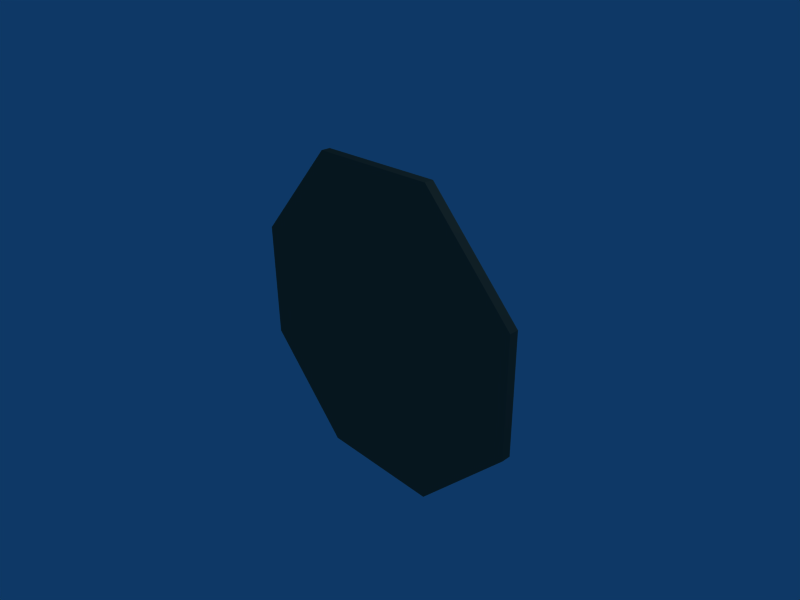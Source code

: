 # Source: plat3.blend  (saved by Blender 2.45.0; exported with 4.5.12 LTS)
import bpy
from mathutils import Matrix  # noqa: F401  (used for matrix-valued properties, if any)

bpy.ops.wm.read_factory_settings(use_empty=True)
scene = bpy.context.scene
scene.name = 'Scene'

# ---- collections
col_collection_1 = bpy.data.collections.new('Collection 1'); scene.collection.children.link(col_collection_1)

# ---- materials (node trees are filled in below, after node groups)
mat_plat = bpy.data.materials.new('plat')
mat_plat.alpha_threshold = 0.0
mat_plat.diffuse_color = (0.423, 0.389, 0.299, 1.0)
mat_plat.roughness = 0.5
mat_plat.specular_intensity = 1.568
mat_plat.line_color = (0.0, 0.0, 0.0, 1.0)

# ---- material node trees

# ---- world
world_world = bpy.data.worlds.new('World'); scene.world = world_world
world_world.color = (0.05656, 0.2208, 0.4)
world_world.use_sun_shadow = False
world_world.sun_shadow_jitter_overblur = 0.0
world_world.cycles.sampling_method = 'MANUAL'
world_world.cycles.sample_map_resolution = 256

# ---- cameras
cam_camera = bpy.data.cameras.new('Camera')
cam_camera.passepartout_alpha = 0.2
cam_camera.clip_end = 100.0
cam_camera.lens = 35.0
cam_camera.ortho_scale = 7.314
cam_camera.show_passepartout = False
cam_camera.show_safe_areas = True
cam_camera.dof.focus_distance = 0.0
cam_camera.dof.aperture_fstop = 128.0

# ---- lights
light_spot = bpy.data.lights.new('Spot', 'POINT')
light_spot.transmission_factor = 0.0
light_spot.cutoff_distance = 30.0
light_spot.energy = 100.0
light_spot.shadow_buffer_clip_start = 1.001
light_spot.shadow_soft_size = 1.0
light_spot.shadow_maximum_resolution = 0.006
light_spot.use_absolute_resolution = True
light_spot.cycles.use_multiple_importance_sampling = False

# ---- meshes
me_plat = bpy.data.meshes.new('plat')
me_plat.from_pydata([(2.461, -0.04812, -1.027), (2.467, -0.05197, 0.8566), (1.027, -0.05309, 2.4), (-1.002, -0.05026, 2.407), (-2.432, -0.04512, 0.8735), (-2.438, -0.04127, -1.01), (-1.022, -0.04022, -2.505), (1.008, -0.04305, -2.512), (2.461, 0.09418, -1.027), (2.468, 0.09033, 0.8568), (1.027, 0.08921, 2.401), (-1.002, 0.09205, 2.408), (-2.431, 0.09718, 0.8738), (-2.437, 0.101, -1.01), (-1.021, 0.1021, -2.504), (1.008, 0.09925, -2.511), (0.004495, -0.03416, -0.0536), (0.00252, 0.08766, -0.06459), (2.299, 0.0292, -0.9825), (2.465, 0.09226, -0.08495), (2.305, 0.02553, 0.8122), (1.747, 0.08977, 1.629), (0.9542, 0.02443, 2.283), (0.01268, 0.09063, 2.404), (-0.9493, 0.02709, 2.29), (-1.717, 0.09461, 1.641), (-2.29, 0.03195, 0.828), (-2.434, 0.0991, -0.06803), (-2.296, 0.03562, -0.9667), (-1.729, 0.1016, -1.757), (-0.9679, 0.03666, -2.39), (-0.006744, 0.1007, -2.508), (0.9357, 0.03399, -2.397), (1.735, 0.09672, -1.769), (2.175, 0.0727, -0.9514), (2.181, 0.0692, 0.7615), (0.9016, 0.06813, 2.165), (-0.9006, 0.07065, 2.172), (-2.17, 0.07528, 0.7764), (-2.176, 0.07878, -0.9365), (-0.9184, 0.07978, -2.295), (0.8839, 0.07726, -2.302), (2.302, 0.02736, -0.08517), (1.63, 0.02498, 1.548), (0.00245, 0.02576, 2.286), (-1.62, 0.02952, 1.559), (-2.293, 0.03379, -0.06937), (-1.632, 0.03614, -1.679), (-0.0161, 0.03532, -2.394), (1.618, 0.03159, -1.69)], [], [(16, 0, 1), (16, 1, 2), (16, 2, 3), (16, 3, 4), (16, 4, 5), (16, 5, 6), (16, 6, 7), (7, 0, 16), (8, 18, 19), (19, 20, 9), (9, 20, 21), (21, 22, 10), (10, 22, 23), (23, 24, 11), (11, 24, 25), (25, 26, 12), (12, 26, 27), (27, 28, 13), (13, 28, 29), (29, 30, 14), (14, 30, 31), (31, 32, 15), (15, 32, 33), (33, 18, 8), (1, 0, 19), (19, 0, 8), (19, 9, 1), (21, 2, 1), (9, 21, 1), (21, 10, 2), (23, 3, 2), (10, 23, 2), (23, 11, 3), (25, 4, 3), (11, 25, 3), (25, 12, 4), (27, 5, 4), (12, 27, 4), (27, 13, 5), (29, 6, 5), (13, 29, 5), (29, 14, 6), (31, 7, 6), (14, 31, 6), (31, 15, 7), (33, 0, 7), (15, 33, 7), (8, 0, 33), (42, 18, 34), (34, 35, 42), (20, 42, 35), (35, 34, 17), (18, 42, 19), (42, 20, 19), (43, 20, 35), (35, 36, 43), (22, 43, 36), (36, 35, 17), (20, 43, 21), (43, 22, 21), (44, 22, 36), (36, 37, 44), (24, 44, 37), (37, 36, 17), (22, 44, 23), (44, 24, 23), (45, 24, 37), (37, 38, 45), (26, 45, 38), (38, 37, 17), (24, 45, 25), (45, 26, 25), (46, 26, 38), (38, 39, 46), (28, 46, 39), (39, 38, 17), (26, 46, 27), (46, 28, 27), (47, 28, 39), (39, 40, 47), (30, 47, 40), (40, 39, 17), (28, 47, 29), (47, 30, 29), (48, 30, 40), (40, 41, 48), (32, 48, 41), (41, 40, 17), (30, 48, 31), (48, 32, 31), (49, 32, 41), (41, 34, 49), (18, 49, 34), (34, 41, 17), (32, 49, 33), (49, 18, 33)])
_uv = me_plat.uv_layers.new(name='UVTex')
_uv.uv.foreach_set('vector', [0.0, 1.0, 0.0, 0.0, 1.0, 0.0, 0.0, 1.0, 0.0, 0.0, 1.0, 0.0, 0.0, 1.0, 0.0, 0.0, 1.0, 0.0, 0.0, 1.0, 0.0, 0.0, 1.0, 0.0, 0.0, 1.0, 0.0, 0.0, 1.0, 0.0, 0.0, 1.0, 0.0, 0.0, 1.0, 0.0, 0.0, 1.0, 0.0, 0.0, 1.0, 0.0, 0.0, 1.0, 0.0, 0.0, 1.0, 0.0, 0.0, 1.0, 0.0, 0.0, 1.0, 0.0, 0.0, 1.0, 0.0, 0.0, 1.0, 0.0, 0.0, 1.0, 0.0, 0.0, 1.0, 0.0, 0.0, 1.0, 0.0, 0.0, 1.0, 0.0, 0.0, 1.0, 0.0, 0.0, 1.0, 0.0, 0.0, 1.0, 0.0, 0.0, 1.0, 0.0, 0.0, 1.0, 0.0, 0.0, 1.0, 0.0, 0.0, 1.0, 0.0, 0.0, 1.0, 0.0, 0.0, 1.0, 0.0, 0.0, 1.0, 0.0, 0.0, 1.0, 0.0, 0.0, 1.0, 0.0, 0.0, 1.0, 0.0, 0.0, 1.0, 0.0, 0.0, 1.0, 0.0, 0.0, 1.0, 0.0, 0.0, 1.0, 0.0, 0.0, 1.0, 0.0, 0.0, 1.0, 0.0, 0.0, 1.0, 0.0, 0.0, 1.0, 0.0, 0.0, 1.0, 0.0, 0.0, 1.0, 0.0, 0.0, 1.0, 0.0, 0.0, 1.0, 0.0, 0.0, 1.0, 0.0, 0.0, 1.0, 0.0, 0.0, 1.0, 0.0, 0.0, 1.0, 0.0, 0.0, 1.0, 0.0, 0.0, 1.0, 0.0, 0.0, 1.0, 0.0, 0.0, 1.0, 0.0, 0.0, 1.0, 0.0, 0.0, 1.0, 0.0, 0.0, 1.0, 0.0, 0.0, 1.0, 0.0, 0.0, 1.0, 0.0, 0.0, 1.0, 0.0, 0.0, 1.0, 0.0, 0.0, 1.0, 0.0, 0.0, 1.0, 0.0, 0.0, 1.0, 0.0, 0.0, 1.0, 0.0, 0.0, 1.0, 0.0, 0.0, 1.0, 0.0, 0.0, 1.0, 0.0, 0.0, 1.0, 0.0, 0.0, 1.0, 0.0, 0.0, 1.0, 0.0, 0.0, 1.0, 0.0, 0.0, 1.0, 0.0, 0.0, 1.0, 0.0, 0.0, 1.0, 0.0, 0.0, 1.0, 0.0, 0.0, 1.0, 0.0, 0.0, 1.0, 0.0, 0.0, 1.0, 0.0, 0.0, 1.0, 0.0, 0.0, 1.0, 0.0, 0.0, 1.0, 0.0, 0.0, 1.0, 0.0, 0.0, 1.0, 0.0, 0.0, 1.0, 0.0, 0.0, 1.0, 0.0, 0.0, 1.0, 0.0, 0.0, 1.0, 0.0, 0.0, 1.0, 0.0, 0.0, 1.0, 0.0, 0.0, 1.0, 0.0, 0.0, 1.0, 0.0, 0.0, 1.0, 0.0, 0.0, 1.0, 0.0, 0.0, 1.0, 0.0, 0.0, 1.0, 0.0, 0.0, 1.0, 0.0, 0.0, 1.0, 0.0, 0.0, 1.0, 0.0, 0.0, 1.0, 0.0, 0.0, 1.0, 0.0, 0.0, 1.0, 0.0, 0.0, 1.0, 0.0, 0.0, 1.0, 0.0, 0.0, 1.0, 0.0, 0.0, 1.0, 0.0, 0.0, 1.0, 0.0, 0.0, 1.0, 0.0, 0.0, 1.0, 0.0, 0.0, 1.0, 0.0, 0.0, 1.0, 0.0, 0.0, 1.0, 0.0, 0.0, 1.0, 0.0, 0.0, 1.0, 0.0, 0.0, 1.0, 0.0, 0.0, 1.0, 0.0, 0.0, 1.0, 0.0, 0.0, 1.0, 0.0, 0.0, 1.0, 0.0, 0.0, 1.0, 0.0, 0.0, 1.0, 0.0, 0.0, 1.0, 0.0, 0.0, 1.0, 0.0, 0.0, 1.0, 0.0, 0.0, 1.0, 0.0, 0.0, 1.0, 0.0, 0.0, 1.0, 0.0, 0.0, 1.0, 0.0, 0.0, 1.0, 0.0, 0.0, 1.0, 0.0, 0.0, 1.0, 0.0, 0.0, 1.0, 0.0, 0.0, 1.0, 0.0, 0.0, 1.0, 0.0, 0.0, 1.0, 0.0, 0.0, 1.0, 0.0, 0.0, 1.0, 0.0, 0.0, 1.0, 0.0, 0.0, 1.0, 0.0, 0.0, 1.0, 0.0, 0.0, 1.0, 0.0, 0.0, 1.0, 0.0, 0.0, 1.0, 0.0, 0.0, 1.0, 0.0, 0.0, 1.0, 0.0, 0.0, 1.0, 0.0, 0.0, 1.0, 0.0, 0.0, 1.0, 0.0, 0.0, 1.0, 0.0, 0.0, 1.0, 0.0, 0.0, 1.0, 0.0, 0.0, 1.0, 0.0, 0.0, 1.0, 0.0, 0.0, 1.0, 0.0, 0.0, 1.0, 0.0, 0.0, 1.0, 0.0, 0.0, 1.0, 0.0, 0.0, 1.0, 0.0, 0.0, 1.0, 0.0, 0.0, 1.0, 0.0, 0.0, 1.0, 0.0, 0.0, 1.0, 0.0, 0.0, 1.0, 0.0, 0.0, 1.0, 0.0, 0.0, 1.0, 0.0, 0.0, 1.0, 0.0, 0.0, 1.0, 0.0, 0.0, 1.0, 0.0, 0.0, 1.0, 0.0, 0.0, 1.0, 0.0, 0.0, 1.0, 0.0, 0.0, 1.0, 0.0, 0.0, 1.0, 0.0, 0.0, 1.0, 0.0, 0.0, 1.0, 0.0, 0.0, 1.0, 0.0, 0.0, 1.0, 0.0, 0.0, 1.0, 0.0, 0.0, 1.0, 0.0, 0.0, 1.0, 0.0, 0.0, 1.0, 0.0, 0.0, 1.0, 0.0, 0.0, 1.0, 0.0, 0.0, 1.0, 0.0, 0.0, 1.0, 0.0, 0.0, 1.0, 0.0, 0.0, 1.0, 0.0, 0.0, 1.0, 0.0, 0.0, 1.0, 0.0])
_ca = me_plat.color_attributes.new('Col', 'BYTE_COLOR', 'CORNER')
_ca.data.foreach_set('color', [0.0, 0.0, 0.0, 0.0, 0.003035, 0.003035, 0.003035, 0.0, 0.004777, 0.004777, 0.004777, 0.0, 0.0, 0.0, 0.0, 0.0, 0.004777, 0.004777, 0.004777, 0.0, 0.0009106, 0.0009106, 0.0009106, 0.0, 0.0, 0.0, 0.0, 0.0, 0.0009106, 0.0009106, 0.0009106, 0.0, 0.0, 0.0, 0.0, 0.0, 0.0, 0.0, 0.0, 0.0, 0.0, 0.0, 0.0, 0.0, 0.0, 0.0, 0.0, 0.0, 0.0, 0.0, 0.0, 0.0, 0.0, 0.0, 0.0, 0.0, 0.0, 0.0, 0.0, 0.0, 0.0, 0.0, 0.0, 0.0, 0.0, 0.0, 0.0, 0.0, 0.0, 0.0, 0.0, 0.0, 0.0, 0.0, 0.0, 0.0, 0.0, 0.0, 0.0, 0.0, 0.0, 0.0, 0.0, 0.0, 0.0, 0.0, 0.0, 0.0, 0.003035, 0.003035, 0.003035, 0.0, 0.0, 0.0, 0.0, 0.0, 0.06301, 0.06301, 0.06301, 0.0, 0.1683, 0.1683, 0.1683, 0.0, 0.09531, 0.09531, 0.09531, 0.0, 0.09531, 0.09531, 0.09531, 0.0, 0.1746, 0.1746, 0.1746, 0.0, 0.07421, 0.07421, 0.07421, 0.0, 0.07421, 0.07421, 0.07421, 0.0, 0.1746, 0.1746, 0.1746, 0.0, 0.06663, 0.06663, 0.06663, 0.0, 0.06663, 0.06663, 0.06663, 0.0, 0.1441, 0.1441, 0.1441, 0.0, 0.04092, 0.04092, 0.04092, 0.0, 0.04092, 0.04092, 0.04092, 0.0, 0.1441, 0.1441, 0.1441, 0.0, 0.03955, 0.03955, 0.03955, 0.0, 0.03955, 0.03955, 0.03955, 0.0, 0.117, 0.117, 0.117, 0.0, 0.02519, 0.02519, 0.02519, 0.0, 0.02519, 0.02519, 0.02519, 0.0, 0.117, 0.117, 0.117, 0.0, 0.02843, 0.02843, 0.02843, 0.0, 0.02843, 0.02843, 0.02843, 0.0, 0.1046, 0.1046, 0.1046, 0.0, 0.02029, 0.02029, 0.02029, 0.0, 0.02029, 0.02029, 0.02029, 0.0, 0.1046, 0.1046, 0.1046, 0.0, 0.02519, 0.02519, 0.02519, 0.0, 0.02519, 0.02519, 0.02519, 0.0, 0.1046, 0.1046, 0.1046, 0.0, 0.01938, 0.01938, 0.01938, 0.0, 0.01938, 0.01938, 0.01938, 0.0, 0.1046, 0.1046, 0.1046, 0.0, 0.02732, 0.02732, 0.02732, 0.0, 0.02732, 0.02732, 0.02732, 0.0, 0.1119, 0.1119, 0.1119, 0.0, 0.02315, 0.02315, 0.02315, 0.0, 0.02315, 0.02315, 0.02315, 0.0, 0.1119, 0.1119, 0.1119, 0.0, 0.0356, 0.0356, 0.0356, 0.0, 0.0356, 0.0356, 0.0356, 0.0, 0.1356, 0.1356, 0.1356, 0.0, 0.0331, 0.0331, 0.0331, 0.0, 0.0331, 0.0331, 0.0331, 0.0, 0.1356, 0.1356, 0.1356, 0.0, 0.05286, 0.05286, 0.05286, 0.0, 0.05286, 0.05286, 0.05286, 0.0, 0.1683, 0.1683, 0.1683, 0.0, 0.06301, 0.06301, 0.06301, 0.0, 0.004777, 0.004777, 0.004777, 0.0, 0.003035, 0.003035, 0.003035, 0.0, 0.09531, 0.09531, 0.09531, 0.0, 0.09531, 0.09531, 0.09531, 0.0, 0.003035, 0.003035, 0.003035, 0.0, 0.06301, 0.06301, 0.06301, 0.0, 0.09531, 0.09531, 0.09531, 0.0, 0.07421, 0.07421, 0.07421, 0.0, 0.004777, 0.004777, 0.004777, 0.0, 0.06663, 0.06663, 0.06663, 0.0, 0.0009106, 0.0009106, 0.0009106, 0.0, 0.004777, 0.004777, 0.004777, 0.0, 0.07421, 0.07421, 0.07421, 0.0, 0.06663, 0.06663, 0.06663, 0.0, 0.004777, 0.004777, 0.004777, 0.0, 0.06663, 0.06663, 0.06663, 0.0, 0.04092, 0.04092, 0.04092, 0.0, 0.0009106, 0.0009106, 0.0009106, 0.0, 0.03955, 0.03955, 0.03955, 0.0, 0.0, 0.0, 0.0, 0.0, 0.0009106, 0.0009106, 0.0009106, 0.0, 0.04092, 0.04092, 0.04092, 0.0, 0.03955, 0.03955, 0.03955, 0.0, 0.0009106, 0.0009106, 0.0009106, 0.0, 0.03955, 0.03955, 0.03955, 0.0, 0.02519, 0.02519, 0.02519, 0.0, 0.0, 0.0, 0.0, 0.0, 0.02843, 0.02843, 0.02843, 0.0, 0.0, 0.0, 0.0, 0.0, 0.0, 0.0, 0.0, 0.0, 0.02519, 0.02519, 0.02519, 0.0, 0.02843, 0.02843, 0.02843, 0.0, 0.0, 0.0, 0.0, 0.0, 0.02843, 0.02843, 0.02843, 0.0, 0.02029, 0.02029, 0.02029, 0.0, 0.0, 0.0, 0.0, 0.0, 0.02519, 0.02519, 0.02519, 0.0, 0.0, 0.0, 0.0, 0.0, 0.0, 0.0, 0.0, 0.0, 0.02029, 0.02029, 0.02029, 0.0, 0.02519, 0.02519, 0.02519, 0.0, 0.0, 0.0, 0.0, 0.0, 0.02519, 0.02519, 0.02519, 0.0, 0.01938, 0.01938, 0.01938, 0.0, 0.0, 0.0, 0.0, 0.0, 0.02732, 0.02732, 0.02732, 0.0, 0.0, 0.0, 0.0, 0.0, 0.0, 0.0, 0.0, 0.0, 0.01938, 0.01938, 0.01938, 0.0, 0.02732, 0.02732, 0.02732, 0.0, 0.0, 0.0, 0.0, 0.0, 0.02732, 0.02732, 0.02732, 0.0, 0.02315, 0.02315, 0.02315, 0.0, 0.0, 0.0, 0.0, 0.0, 0.0356, 0.0356, 0.0356, 0.0, 0.0, 0.0, 0.0, 0.0, 0.0, 0.0, 0.0, 0.0, 0.02315, 0.02315, 0.02315, 0.0, 0.0356, 0.0356, 0.0356, 0.0, 0.0, 0.0, 0.0, 0.0, 0.0356, 0.0356, 0.0356, 0.0, 0.0331, 0.0331, 0.0331, 0.0, 0.0, 0.0, 0.0, 0.0, 0.05286, 0.05286, 0.05286, 0.0, 0.003035, 0.003035, 0.003035, 0.0, 0.0, 0.0, 0.0, 0.0, 0.0331, 0.0331, 0.0331, 0.0, 0.05286, 0.05286, 0.05286, 0.0, 0.0, 0.0, 0.0, 0.0, 0.06301, 0.06301, 0.06301, 0.0, 0.003035, 0.003035, 0.003035, 0.0, 0.05286, 0.05286, 0.05286, 0.0, 0.1714, 0.1714, 0.1714, 0.0, 0.1683, 0.1683, 0.1683, 0.0, 0.15, 0.15, 0.15, 0.0, 0.15, 0.15, 0.15, 0.0, 0.1529, 0.1529, 0.1529, 0.0, 0.1714, 0.1714, 0.1714, 0.0, 0.1746, 0.1746, 0.1746, 0.0, 0.1714, 0.1714, 0.1714, 0.0, 0.1529, 0.1529, 0.1529, 0.0, 0.1529, 0.1529, 0.1529, 0.0, 0.15, 0.15, 0.15, 0.0, 0.1384, 0.1384, 0.1384, 0.0, 0.1683, 0.1683, 0.1683, 0.0, 0.1714, 0.1714, 0.1714, 0.0, 0.09531, 0.09531, 0.09531, 0.0, 0.1714, 0.1714, 0.1714, 0.0, 0.1746, 0.1746, 0.1746, 0.0, 0.09531, 0.09531, 0.09531, 0.0, 0.1559, 0.1559, 0.1559, 0.0, 0.1746, 0.1746, 0.1746, 0.0, 0.1529, 0.1529, 0.1529, 0.0, 0.1529, 0.1529, 0.1529, 0.0, 0.1384, 0.1384, 0.1384, 0.0, 0.1559, 0.1559, 0.1559, 0.0, 0.1441, 0.1441, 0.1441, 0.0, 0.1559, 0.1559, 0.1559, 0.0, 0.1384, 0.1384, 0.1384, 0.0, 0.1384, 0.1384, 0.1384, 0.0, 0.1529, 0.1529, 0.1529, 0.0, 0.1384, 0.1384, 0.1384, 0.0, 0.1746, 0.1746, 0.1746, 0.0, 0.1559, 0.1559, 0.1559, 0.0, 0.06663, 0.06663, 0.06663, 0.0, 0.1559, 0.1559, 0.1559, 0.0, 0.1441, 0.1441, 0.1441, 0.0, 0.06663, 0.06663, 0.06663, 0.0, 0.1301, 0.1301, 0.1301, 0.0, 0.1441, 0.1441, 0.1441, 0.0, 0.1384, 0.1384, 0.1384, 0.0, 0.1384, 0.1384, 0.1384, 0.0, 0.1274, 0.1274, 0.1274, 0.0, 0.1301, 0.1301, 0.1301, 0.0, 0.117, 0.117, 0.117, 0.0, 0.1301, 0.1301, 0.1301, 0.0, 0.1274, 0.1274, 0.1274, 0.0, 0.1274, 0.1274, 0.1274, 0.0, 0.1384, 0.1384, 0.1384, 0.0, 0.1384, 0.1384, 0.1384, 0.0, 0.1441, 0.1441, 0.1441, 0.0, 0.1301, 0.1301, 0.1301, 0.0, 0.03955, 0.03955, 0.03955, 0.0, 0.1301, 0.1301, 0.1301, 0.0, 0.117, 0.117, 0.117, 0.0, 0.03955, 0.03955, 0.03955, 0.0, 0.1095, 0.1095, 0.1095, 0.0, 0.117, 0.117, 0.117, 0.0, 0.1274, 0.1274, 0.1274, 0.0, 0.1274, 0.1274, 0.1274, 0.0, 0.1221, 0.1221, 0.1221, 0.0, 0.1095, 0.1095, 0.1095, 0.0, 0.1046, 0.1046, 0.1046, 0.0, 0.1095, 0.1095, 0.1095, 0.0, 0.1221, 0.1221, 0.1221, 0.0, 0.1221, 0.1221, 0.1221, 0.0, 0.1274, 0.1274, 0.1274, 0.0, 0.1384, 0.1384, 0.1384, 0.0, 0.117, 0.117, 0.117, 0.0, 0.1095, 0.1095, 0.1095, 0.0, 0.02843, 0.02843, 0.02843, 0.0, 0.1095, 0.1095, 0.1095, 0.0, 0.1046, 0.1046, 0.1046, 0.0, 0.02843, 0.02843, 0.02843, 0.0, 0.1046, 0.1046, 0.1046, 0.0, 0.1046, 0.1046, 0.1046, 0.0, 0.1221, 0.1221, 0.1221, 0.0, 0.1221, 0.1221, 0.1221, 0.0, 0.1221, 0.1221, 0.1221, 0.0, 0.1046, 0.1046, 0.1046, 0.0, 0.1046, 0.1046, 0.1046, 0.0, 0.1046, 0.1046, 0.1046, 0.0, 0.1221, 0.1221, 0.1221, 0.0, 0.1221, 0.1221, 0.1221, 0.0, 0.1221, 0.1221, 0.1221, 0.0, 0.1384, 0.1384, 0.1384, 0.0, 0.1046, 0.1046, 0.1046, 0.0, 0.1046, 0.1046, 0.1046, 0.0, 0.02519, 0.02519, 0.02519, 0.0, 0.1046, 0.1046, 0.1046, 0.0, 0.1046, 0.1046, 0.1046, 0.0, 0.02519, 0.02519, 0.02519, 0.0, 0.107, 0.107, 0.107, 0.0, 0.1046, 0.1046, 0.1046, 0.0, 0.1221, 0.1221, 0.1221, 0.0, 0.1221, 0.1221, 0.1221, 0.0, 0.1248, 0.1248, 0.1248, 0.0, 0.107, 0.107, 0.107, 0.0, 0.1119, 0.1119, 0.1119, 0.0, 0.107, 0.107, 0.107, 0.0, 0.1248, 0.1248, 0.1248, 0.0, 0.1248, 0.1248, 0.1248, 0.0, 0.1221, 0.1221, 0.1221, 0.0, 0.1384, 0.1384, 0.1384, 0.0, 0.1046, 0.1046, 0.1046, 0.0, 0.107, 0.107, 0.107, 0.0, 0.02732, 0.02732, 0.02732, 0.0, 0.107, 0.107, 0.107, 0.0, 0.1119, 0.1119, 0.1119, 0.0, 0.02732, 0.02732, 0.02732, 0.0, 0.1248, 0.1248, 0.1248, 0.0, 0.1119, 0.1119, 0.1119, 0.0, 0.1248, 0.1248, 0.1248, 0.0, 0.1248, 0.1248, 0.1248, 0.0, 0.1356, 0.1356, 0.1356, 0.0, 0.1248, 0.1248, 0.1248, 0.0, 0.1356, 0.1356, 0.1356, 0.0, 0.1248, 0.1248, 0.1248, 0.0, 0.1356, 0.1356, 0.1356, 0.0, 0.1356, 0.1356, 0.1356, 0.0, 0.1248, 0.1248, 0.1248, 0.0, 0.1384, 0.1384, 0.1384, 0.0, 0.1119, 0.1119, 0.1119, 0.0, 0.1248, 0.1248, 0.1248, 0.0, 0.0356, 0.0356, 0.0356, 0.0, 0.1248, 0.1248, 0.1248, 0.0, 0.1356, 0.1356, 0.1356, 0.0, 0.0356, 0.0356, 0.0356, 0.0, 0.15, 0.15, 0.15, 0.0, 0.1356, 0.1356, 0.1356, 0.0, 0.1356, 0.1356, 0.1356, 0.0, 0.1356, 0.1356, 0.1356, 0.0, 0.15, 0.15, 0.15, 0.0, 0.15, 0.15, 0.15, 0.0, 0.1683, 0.1683, 0.1683, 0.0, 0.15, 0.15, 0.15, 0.0, 0.15, 0.15, 0.15, 0.0, 0.15, 0.15, 0.15, 0.0, 0.1356, 0.1356, 0.1356, 0.0, 0.1384, 0.1384, 0.1384, 0.0, 0.1356, 0.1356, 0.1356, 0.0, 0.15, 0.15, 0.15, 0.0, 0.05286, 0.05286, 0.05286, 0.0, 0.15, 0.15, 0.15, 0.0, 0.1683, 0.1683, 0.1683, 0.0, 0.05286, 0.05286, 0.05286, 0.0])
me_plat.materials.append(mat_plat)
me_plat.use_remesh_preserve_volume = False
me_plat.use_remesh_preserve_attributes = False
me_plat.use_mirror_vertex_groups = False
me_plat.update()

# ---- objects
ob_plat = bpy.data.objects.new('plat', me_plat)
ob_lamp = bpy.data.objects.new('Lamp', light_spot)
ob_camera = bpy.data.objects.new('Camera', cam_camera)

# ---- transforms, parenting, visibility, modifiers, constraints
ob_plat.location = (0.000317, 0.0007385, -0.001222)
ob_plat.lock_rotations_4d = False
ob_plat.empty_display_type = 'ARROWS'
ob_plat.color = (0.0, 0.0, 0.0, 1.0)
ob_plat.lineart.crease_threshold = 0.0
ob_lamp.location = (4.076, 1.005, 5.904)
ob_lamp.rotation_euler = (0.6503, 0.05522, 1.866)
ob_lamp.lock_rotations_4d = False
ob_lamp.empty_display_type = 'ARROWS'
ob_lamp.color = (0.0, 0.0, 0.0, 0.0)
ob_lamp.lineart.crease_threshold = 0.0
ob_camera.location = (7.481, -6.508, 5.344)
ob_camera.rotation_euler = (1.109, 0.01082, 0.8149)
ob_camera.lock_rotations_4d = False
ob_camera.empty_display_type = 'ARROWS'
ob_camera.color = (0.0, 0.0, 0.0, 0.0)
ob_camera.display_type = 'WIRE'
ob_camera.lineart.crease_threshold = 0.0

# ---- collection membership
col_collection_1.objects.link(ob_plat)
col_collection_1.objects.link(ob_lamp)
col_collection_1.objects.link(ob_camera)

# ---- scene / render settings (as saved in the file)
scene.camera = ob_camera
scene.frame_start = 1; scene.frame_end = 250; scene.frame_set(1)
scene.render.engine = 'BLENDER_EEVEE_NEXT'
scene.render.image_settings.file_format = 'JPEG'
scene.render.image_settings.color_mode = 'RGB'
scene.render.image_settings.compression = 90
scene.render.resolution_x = 800
scene.render.resolution_y = 600
scene.render.pixel_aspect_x = 100.0
scene.render.pixel_aspect_y = 100.0
scene.render.fps = 25
scene.render.dither_intensity = 0.0
scene.render.use_compositing = False
scene.render.use_sequencer = False
scene.render.bake_margin = 2
scene.render.bake_bias = 0.0
scene.render.use_stamp_time = False
scene.render.use_stamp_date = False
scene.render.use_stamp_frame = False
scene.render.use_stamp_camera = False
scene.render.use_stamp_scene = False
scene.render.use_stamp_filename = False
scene.render.use_stamp_render_time = False
scene.render.stamp_font_size = 0
scene.cycles.use_denoising = False
scene.cycles.samples = 10
scene.cycles.sampling_pattern = 'TABULATED_SOBOL'
scene.cycles.light_sampling_threshold = 0.0
scene.cycles.use_adaptive_sampling = False
scene.cycles.use_light_tree = False
scene.cycles.blur_glossy = 0.0
scene.cycles.volume_bounces = 1
scene.cycles.pixel_filter_type = 'GAUSSIAN'
scene.cycles.sample_clamp_indirect = 0.0
scene.view_settings.view_transform = 'Raw'
bpy.context.view_layer.update()
